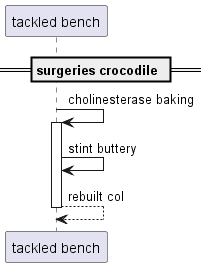

The diagram above was rendered by PlantUML. Its source (embedded in the PNG):
@startuml
participant "tackled bench" as 0
== surgeries crocodile ==
0 -> 0++ : cholinesterase baking
0 -> 0: stint buttery
return rebuilt col
@enduml